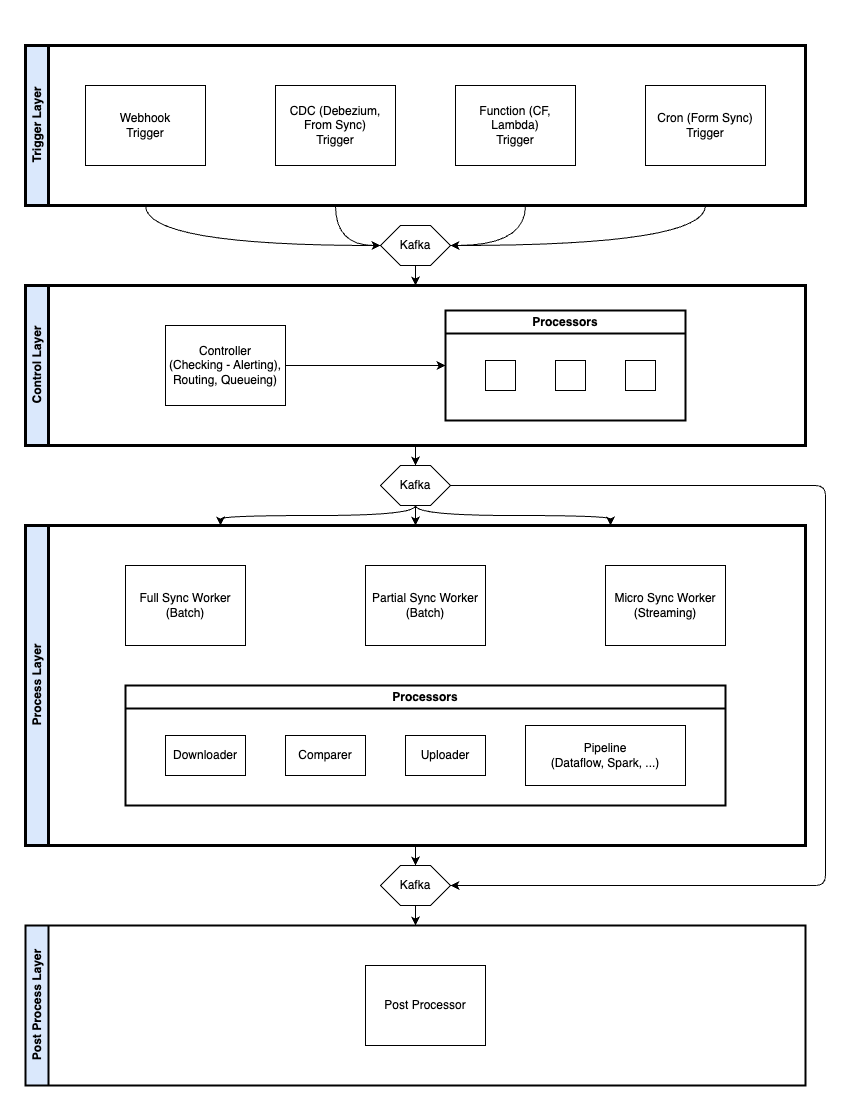

The diagram above was exported from draw.io. Its source (the exported page's mxGraphModel, read from the mxfile embedded in the PNG):
<mxGraphModel dx="1434" dy="804" grid="1" gridSize="10" guides="1" tooltips="1" connect="1" arrows="1" fold="1" page="1" pageScale="1" pageWidth="850" pageHeight="1100" math="0" shadow="0">
  <root>
    <mxCell id="0" />
    <mxCell id="1" parent="0" />
    <mxCell id="3eBu8WDtgQ7ag9zoT_HC-1" value="Trigger Layer" style="swimlane;horizontal=0;whiteSpace=wrap;html=1;fillColor=#dae8fc;strokeColor=default;strokeWidth=3;rounded=0;glass=0;shadow=0;perimeterSpacing=0;" vertex="1" parent="1">
      <mxGeometry x="20" y="40" width="780" height="160" as="geometry" />
    </mxCell>
    <mxCell id="3eBu8WDtgQ7ag9zoT_HC-3" value="Webhook&lt;br&gt;Trigger" style="rounded=0;whiteSpace=wrap;html=1;" vertex="1" parent="3eBu8WDtgQ7ag9zoT_HC-1">
      <mxGeometry x="60" y="40" width="120" height="80" as="geometry" />
    </mxCell>
    <mxCell id="3eBu8WDtgQ7ag9zoT_HC-4" value="CDC (Debezium, From Sync)&lt;br&gt;Trigger" style="rounded=0;whiteSpace=wrap;html=1;" vertex="1" parent="3eBu8WDtgQ7ag9zoT_HC-1">
      <mxGeometry x="250" y="40" width="120" height="80" as="geometry" />
    </mxCell>
    <mxCell id="3eBu8WDtgQ7ag9zoT_HC-5" value="Function (CF, Lambda)&lt;br&gt;Trigger" style="rounded=0;whiteSpace=wrap;html=1;" vertex="1" parent="3eBu8WDtgQ7ag9zoT_HC-1">
      <mxGeometry x="430" y="40" width="120" height="80" as="geometry" />
    </mxCell>
    <mxCell id="3eBu8WDtgQ7ag9zoT_HC-6" value="Cron (Form Sync) Trigger" style="rounded=0;whiteSpace=wrap;html=1;" vertex="1" parent="3eBu8WDtgQ7ag9zoT_HC-1">
      <mxGeometry x="620" y="40" width="120" height="80" as="geometry" />
    </mxCell>
    <mxCell id="3eBu8WDtgQ7ag9zoT_HC-8" value="Control&amp;nbsp;Layer" style="swimlane;horizontal=0;whiteSpace=wrap;html=1;fillColor=#dae8fc;strokeColor=default;strokeWidth=3;" vertex="1" parent="1">
      <mxGeometry x="20" y="280" width="780" height="160" as="geometry" />
    </mxCell>
    <mxCell id="3eBu8WDtgQ7ag9zoT_HC-9" value="Controller&lt;br&gt;(Checking - Alerting), Routing, Queueing)" style="rounded=0;whiteSpace=wrap;html=1;" vertex="1" parent="3eBu8WDtgQ7ag9zoT_HC-8">
      <mxGeometry x="140" y="40" width="120" height="80" as="geometry" />
    </mxCell>
    <mxCell id="3eBu8WDtgQ7ag9zoT_HC-16" value="Processors" style="swimlane;whiteSpace=wrap;html=1;strokeWidth=2;" vertex="1" parent="3eBu8WDtgQ7ag9zoT_HC-8">
      <mxGeometry x="420" y="25" width="240" height="110" as="geometry" />
    </mxCell>
    <mxCell id="3eBu8WDtgQ7ag9zoT_HC-21" value="" style="whiteSpace=wrap;html=1;aspect=fixed;" vertex="1" parent="3eBu8WDtgQ7ag9zoT_HC-16">
      <mxGeometry x="40" y="50" width="30" height="30" as="geometry" />
    </mxCell>
    <mxCell id="3eBu8WDtgQ7ag9zoT_HC-22" value="" style="whiteSpace=wrap;html=1;aspect=fixed;" vertex="1" parent="3eBu8WDtgQ7ag9zoT_HC-16">
      <mxGeometry x="110" y="50" width="30" height="30" as="geometry" />
    </mxCell>
    <mxCell id="3eBu8WDtgQ7ag9zoT_HC-23" value="" style="whiteSpace=wrap;html=1;aspect=fixed;" vertex="1" parent="3eBu8WDtgQ7ag9zoT_HC-16">
      <mxGeometry x="180" y="50" width="30" height="30" as="geometry" />
    </mxCell>
    <mxCell id="3eBu8WDtgQ7ag9zoT_HC-17" value="" style="endArrow=classic;html=1;rounded=0;exitX=1;exitY=0.5;exitDx=0;exitDy=0;entryX=0;entryY=0.5;entryDx=0;entryDy=0;" edge="1" parent="3eBu8WDtgQ7ag9zoT_HC-8" source="3eBu8WDtgQ7ag9zoT_HC-9" target="3eBu8WDtgQ7ag9zoT_HC-16">
      <mxGeometry width="50" height="50" relative="1" as="geometry">
        <mxPoint x="340" y="100" as="sourcePoint" />
        <mxPoint x="390" y="50" as="targetPoint" />
      </mxGeometry>
    </mxCell>
    <mxCell id="3eBu8WDtgQ7ag9zoT_HC-27" value="Process&amp;nbsp;Layer" style="swimlane;horizontal=0;whiteSpace=wrap;html=1;fillColor=#dae8fc;strokeColor=default;strokeWidth=3;" vertex="1" parent="1">
      <mxGeometry x="20" y="520" width="780" height="320" as="geometry" />
    </mxCell>
    <mxCell id="3eBu8WDtgQ7ag9zoT_HC-28" value="Full Sync Worker&lt;br&gt;(Batch)" style="rounded=0;whiteSpace=wrap;html=1;" vertex="1" parent="3eBu8WDtgQ7ag9zoT_HC-27">
      <mxGeometry x="100" y="40" width="120" height="80" as="geometry" />
    </mxCell>
    <mxCell id="3eBu8WDtgQ7ag9zoT_HC-29" value="Partial Sync Worker&lt;br&gt;(Batch)" style="rounded=0;whiteSpace=wrap;html=1;" vertex="1" parent="3eBu8WDtgQ7ag9zoT_HC-27">
      <mxGeometry x="340" y="40" width="120" height="80" as="geometry" />
    </mxCell>
    <mxCell id="3eBu8WDtgQ7ag9zoT_HC-30" value="Micro Sync Worker&lt;br&gt;(Streaming)" style="rounded=0;whiteSpace=wrap;html=1;" vertex="1" parent="3eBu8WDtgQ7ag9zoT_HC-27">
      <mxGeometry x="580" y="40" width="120" height="80" as="geometry" />
    </mxCell>
    <mxCell id="3eBu8WDtgQ7ag9zoT_HC-33" value="Processors" style="swimlane;whiteSpace=wrap;html=1;strokeWidth=2;" vertex="1" parent="3eBu8WDtgQ7ag9zoT_HC-27">
      <mxGeometry x="100" y="160" width="600" height="120" as="geometry" />
    </mxCell>
    <mxCell id="3eBu8WDtgQ7ag9zoT_HC-38" value="Downloader" style="rounded=0;whiteSpace=wrap;html=1;" vertex="1" parent="3eBu8WDtgQ7ag9zoT_HC-33">
      <mxGeometry x="40" y="50" width="80" height="40" as="geometry" />
    </mxCell>
    <mxCell id="3eBu8WDtgQ7ag9zoT_HC-39" value="Comparer" style="rounded=0;whiteSpace=wrap;html=1;" vertex="1" parent="3eBu8WDtgQ7ag9zoT_HC-33">
      <mxGeometry x="160" y="50" width="80" height="40" as="geometry" />
    </mxCell>
    <mxCell id="3eBu8WDtgQ7ag9zoT_HC-40" value="Uploader" style="rounded=0;whiteSpace=wrap;html=1;" vertex="1" parent="3eBu8WDtgQ7ag9zoT_HC-33">
      <mxGeometry x="280" y="50" width="80" height="40" as="geometry" />
    </mxCell>
    <mxCell id="3eBu8WDtgQ7ag9zoT_HC-41" value="Pipeline&lt;br&gt;(Dataflow, Spark, ...)" style="rounded=0;whiteSpace=wrap;html=1;" vertex="1" parent="3eBu8WDtgQ7ag9zoT_HC-33">
      <mxGeometry x="400" y="40" width="160" height="60" as="geometry" />
    </mxCell>
    <mxCell id="3eBu8WDtgQ7ag9zoT_HC-42" value="Post Process Layer" style="swimlane;horizontal=0;whiteSpace=wrap;html=1;fillColor=#dae8fc;strokeColor=default;strokeWidth=2;" vertex="1" parent="1">
      <mxGeometry x="20" y="920" width="780" height="160" as="geometry" />
    </mxCell>
    <mxCell id="3eBu8WDtgQ7ag9zoT_HC-43" value="Post Processor" style="rounded=0;whiteSpace=wrap;html=1;" vertex="1" parent="3eBu8WDtgQ7ag9zoT_HC-42">
      <mxGeometry x="340" y="40" width="120" height="80" as="geometry" />
    </mxCell>
    <mxCell id="3eBu8WDtgQ7ag9zoT_HC-55" style="edgeStyle=orthogonalEdgeStyle;rounded=0;orthogonalLoop=1;jettySize=auto;html=1;entryX=0.5;entryY=0;entryDx=0;entryDy=0;" edge="1" parent="1" source="3eBu8WDtgQ7ag9zoT_HC-49" target="3eBu8WDtgQ7ag9zoT_HC-8">
      <mxGeometry relative="1" as="geometry" />
    </mxCell>
    <mxCell id="3eBu8WDtgQ7ag9zoT_HC-49" value="Kafka" style="shape=hexagon;perimeter=hexagonPerimeter2;whiteSpace=wrap;html=1;fixedSize=1;" vertex="1" parent="1">
      <mxGeometry x="375" y="220" width="70" height="40" as="geometry" />
    </mxCell>
    <mxCell id="3eBu8WDtgQ7ag9zoT_HC-53" style="edgeStyle=orthogonalEdgeStyle;orthogonalLoop=1;jettySize=auto;html=1;entryX=1;entryY=0.5;entryDx=0;entryDy=0;curved=1;" edge="1" parent="1" target="3eBu8WDtgQ7ag9zoT_HC-49">
      <mxGeometry relative="1" as="geometry">
        <mxPoint x="520" y="200" as="sourcePoint" />
        <Array as="points">
          <mxPoint x="520" y="240" />
        </Array>
      </mxGeometry>
    </mxCell>
    <mxCell id="3eBu8WDtgQ7ag9zoT_HC-54" style="edgeStyle=orthogonalEdgeStyle;orthogonalLoop=1;jettySize=auto;html=1;entryX=1;entryY=0.5;entryDx=0;entryDy=0;curved=1;" edge="1" parent="1" target="3eBu8WDtgQ7ag9zoT_HC-49">
      <mxGeometry relative="1" as="geometry">
        <mxPoint x="700" y="200" as="sourcePoint" />
        <Array as="points">
          <mxPoint x="700" y="240" />
        </Array>
      </mxGeometry>
    </mxCell>
    <mxCell id="3eBu8WDtgQ7ag9zoT_HC-56" style="edgeStyle=orthogonalEdgeStyle;orthogonalLoop=1;jettySize=auto;html=1;entryX=0;entryY=0.5;entryDx=0;entryDy=0;curved=1;" edge="1" parent="1" target="3eBu8WDtgQ7ag9zoT_HC-49">
      <mxGeometry relative="1" as="geometry">
        <mxPoint x="140" y="200" as="sourcePoint" />
        <Array as="points">
          <mxPoint x="140" y="240" />
        </Array>
      </mxGeometry>
    </mxCell>
    <mxCell id="3eBu8WDtgQ7ag9zoT_HC-57" style="edgeStyle=orthogonalEdgeStyle;orthogonalLoop=1;jettySize=auto;html=1;entryX=0;entryY=0.5;entryDx=0;entryDy=0;curved=1;" edge="1" parent="1" target="3eBu8WDtgQ7ag9zoT_HC-49">
      <mxGeometry relative="1" as="geometry">
        <mxPoint x="330" y="200" as="sourcePoint" />
        <Array as="points">
          <mxPoint x="330" y="240" />
        </Array>
      </mxGeometry>
    </mxCell>
    <mxCell id="3eBu8WDtgQ7ag9zoT_HC-61" style="edgeStyle=orthogonalEdgeStyle;rounded=0;orthogonalLoop=1;jettySize=auto;html=1;entryX=0.5;entryY=0;entryDx=0;entryDy=0;" edge="1" parent="1" source="3eBu8WDtgQ7ag9zoT_HC-59" target="3eBu8WDtgQ7ag9zoT_HC-27">
      <mxGeometry relative="1" as="geometry" />
    </mxCell>
    <mxCell id="3eBu8WDtgQ7ag9zoT_HC-70" style="edgeStyle=orthogonalEdgeStyle;orthogonalLoop=1;jettySize=auto;html=1;entryX=1;entryY=0.5;entryDx=0;entryDy=0;rounded=1;" edge="1" parent="1" source="3eBu8WDtgQ7ag9zoT_HC-59" target="3eBu8WDtgQ7ag9zoT_HC-64">
      <mxGeometry relative="1" as="geometry">
        <Array as="points">
          <mxPoint x="820" y="480" />
          <mxPoint x="820" y="880" />
        </Array>
      </mxGeometry>
    </mxCell>
    <mxCell id="3eBu8WDtgQ7ag9zoT_HC-71" style="edgeStyle=orthogonalEdgeStyle;orthogonalLoop=1;jettySize=auto;html=1;entryX=0.25;entryY=0;entryDx=0;entryDy=0;curved=1;" edge="1" parent="1" source="3eBu8WDtgQ7ag9zoT_HC-59" target="3eBu8WDtgQ7ag9zoT_HC-27">
      <mxGeometry relative="1" as="geometry">
        <Array as="points">
          <mxPoint x="410" y="510" />
          <mxPoint x="215" y="510" />
        </Array>
      </mxGeometry>
    </mxCell>
    <mxCell id="3eBu8WDtgQ7ag9zoT_HC-73" style="edgeStyle=orthogonalEdgeStyle;orthogonalLoop=1;jettySize=auto;html=1;entryX=0.75;entryY=0;entryDx=0;entryDy=0;curved=1;" edge="1" parent="1" source="3eBu8WDtgQ7ag9zoT_HC-59" target="3eBu8WDtgQ7ag9zoT_HC-27">
      <mxGeometry relative="1" as="geometry">
        <Array as="points">
          <mxPoint x="410" y="510" />
          <mxPoint x="605" y="510" />
        </Array>
      </mxGeometry>
    </mxCell>
    <mxCell id="3eBu8WDtgQ7ag9zoT_HC-59" value="Kafka" style="shape=hexagon;perimeter=hexagonPerimeter2;whiteSpace=wrap;html=1;fixedSize=1;" vertex="1" parent="1">
      <mxGeometry x="375" y="460" width="70" height="40" as="geometry" />
    </mxCell>
    <mxCell id="3eBu8WDtgQ7ag9zoT_HC-63" value="" style="endArrow=classic;html=1;rounded=0;exitX=0.5;exitY=1;exitDx=0;exitDy=0;entryX=0.5;entryY=0;entryDx=0;entryDy=0;" edge="1" parent="1" source="3eBu8WDtgQ7ag9zoT_HC-8" target="3eBu8WDtgQ7ag9zoT_HC-59">
      <mxGeometry width="50" height="50" relative="1" as="geometry">
        <mxPoint x="400" y="520" as="sourcePoint" />
        <mxPoint x="640" y="470" as="targetPoint" />
      </mxGeometry>
    </mxCell>
    <mxCell id="3eBu8WDtgQ7ag9zoT_HC-65" style="edgeStyle=orthogonalEdgeStyle;rounded=0;orthogonalLoop=1;jettySize=auto;html=1;entryX=0.5;entryY=0;entryDx=0;entryDy=0;" edge="1" parent="1" source="3eBu8WDtgQ7ag9zoT_HC-64" target="3eBu8WDtgQ7ag9zoT_HC-42">
      <mxGeometry relative="1" as="geometry" />
    </mxCell>
    <mxCell id="3eBu8WDtgQ7ag9zoT_HC-64" value="Kafka" style="shape=hexagon;perimeter=hexagonPerimeter2;whiteSpace=wrap;html=1;fixedSize=1;" vertex="1" parent="1">
      <mxGeometry x="375" y="860" width="70" height="40" as="geometry" />
    </mxCell>
    <mxCell id="3eBu8WDtgQ7ag9zoT_HC-68" value="" style="endArrow=classic;html=1;rounded=0;exitX=0.5;exitY=1;exitDx=0;exitDy=0;entryX=0.5;entryY=0;entryDx=0;entryDy=0;" edge="1" parent="1" source="3eBu8WDtgQ7ag9zoT_HC-27" target="3eBu8WDtgQ7ag9zoT_HC-64">
      <mxGeometry width="50" height="50" relative="1" as="geometry">
        <mxPoint x="400" y="740" as="sourcePoint" />
        <mxPoint x="450" y="690" as="targetPoint" />
      </mxGeometry>
    </mxCell>
  </root>
</mxGraphModel>